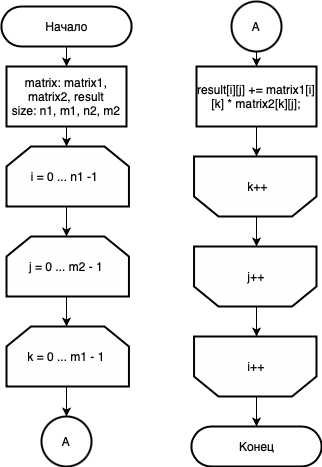

The diagram above was exported from draw.io. Its source (the exported page's mxGraphModel, read from the mxfile embedded in the PNG):
<mxGraphModel dx="946" dy="538" grid="1" gridSize="10" guides="1" tooltips="1" connect="1" arrows="1" fold="1" page="1" pageScale="1" pageWidth="827" pageHeight="1169" math="0" shadow="0">
  <root>
    <mxCell id="Jsni5BgmwoFE00hqnNml-0" />
    <mxCell id="Jsni5BgmwoFE00hqnNml-1" parent="Jsni5BgmwoFE00hqnNml-0" />
    <mxCell id="KWnb44xW0W-K4fDAC_qw-18" value="" style="edgeStyle=orthogonalEdgeStyle;rounded=0;orthogonalLoop=1;jettySize=auto;html=1;" parent="Jsni5BgmwoFE00hqnNml-1" source="KWnb44xW0W-K4fDAC_qw-19" target="KWnb44xW0W-K4fDAC_qw-21" edge="1">
      <mxGeometry relative="1" as="geometry" />
    </mxCell>
    <mxCell id="KWnb44xW0W-K4fDAC_qw-19" value="Начало" style="html=1;dashed=0;whitespace=wrap;shape=mxgraph.dfd.start;strokeWidth=2;" parent="Jsni5BgmwoFE00hqnNml-1" vertex="1">
      <mxGeometry x="340" y="20" width="130" height="40" as="geometry" />
    </mxCell>
    <mxCell id="PoXNN4avgTKr94120bGz-0" style="edgeStyle=orthogonalEdgeStyle;rounded=0;orthogonalLoop=1;jettySize=auto;html=1;exitX=0.5;exitY=1;exitDx=0;exitDy=0;entryX=0.5;entryY=0;entryDx=0;entryDy=0;entryPerimeter=0;" parent="Jsni5BgmwoFE00hqnNml-1" source="KWnb44xW0W-K4fDAC_qw-21" target="yjP8Sk34cULPqGXzy5Ez-0" edge="1">
      <mxGeometry relative="1" as="geometry" />
    </mxCell>
    <mxCell id="KWnb44xW0W-K4fDAC_qw-21" value="matrix: matrix1, matrix2, result&lt;br&gt;size: n1, m1, n2, m2" style="rounded=0;whiteSpace=wrap;html=1;strokeWidth=2;" parent="Jsni5BgmwoFE00hqnNml-1" vertex="1">
      <mxGeometry x="345" y="80" width="120" height="60" as="geometry" />
    </mxCell>
    <mxCell id="PoXNN4avgTKr94120bGz-1" style="edgeStyle=orthogonalEdgeStyle;rounded=0;orthogonalLoop=1;jettySize=auto;html=1;exitX=0.5;exitY=1;exitDx=0;exitDy=0;exitPerimeter=0;entryX=0.5;entryY=0;entryDx=0;entryDy=0;entryPerimeter=0;" parent="Jsni5BgmwoFE00hqnNml-1" source="yjP8Sk34cULPqGXzy5Ez-0" target="yjP8Sk34cULPqGXzy5Ez-1" edge="1">
      <mxGeometry relative="1" as="geometry" />
    </mxCell>
    <mxCell id="yjP8Sk34cULPqGXzy5Ez-0" value="i = 0 ... n1 -1&amp;nbsp;" style="strokeWidth=2;html=1;shape=stencil(rZVNb4MwDIZ/DdcqEK2C48S6U9VLDzun1B1RIUFJ2m7/fi4uavnaCJ3EAb/G7xMHRwl4anNRQRAxJUoI+FsQRWutKxTWspQOQ3zNKbFkFF4oTGIKha0gc6SdhZFiVwBlrDP6CBe5dzcHqXIw5MpXAXvFb64PTzOtFJpIrWwr85BHMyEV1rIvMmOLF8J832KKKiSU4MC01Ht7m1p4n40Jp2G2vph2Lw30L8yHJyach1l5b1oXFE4kbXw7YgsWdVhJPBG29Yclc/vy38LmgM3oawjGU1TGDhpPdyI7fhp9UvvBJVbieoh7iSZd6jPc196d5tHWm/JCqofy+LnykLXrnzZY+hr8a7n38r13Pyu0hbHZRL3372t1ZGB4etAGfpmkgywKuhkGJ7RXXat0TdXCDw==);whiteSpace=wrap;rotation=0;direction=east;gradientColor=#ffffff;" parent="Jsni5BgmwoFE00hqnNml-1" vertex="1">
      <mxGeometry x="345" y="160" width="120" height="60" as="geometry" />
    </mxCell>
    <mxCell id="PoXNN4avgTKr94120bGz-2" style="edgeStyle=orthogonalEdgeStyle;rounded=0;orthogonalLoop=1;jettySize=auto;html=1;exitX=0.5;exitY=1;exitDx=0;exitDy=0;exitPerimeter=0;entryX=0.5;entryY=0;entryDx=0;entryDy=0;entryPerimeter=0;" parent="Jsni5BgmwoFE00hqnNml-1" source="yjP8Sk34cULPqGXzy5Ez-1" target="yjP8Sk34cULPqGXzy5Ez-2" edge="1">
      <mxGeometry relative="1" as="geometry" />
    </mxCell>
    <mxCell id="yjP8Sk34cULPqGXzy5Ez-1" value="j = 0 ... m2 - 1" style="strokeWidth=2;html=1;shape=stencil(rZVNb4MwDIZ/DdcqEK2C48S6U9VLDzun1B1RIUFJ2m7/fi4uavnaCJ3EAb/G7xMHRwl4anNRQRAxJUoI+FsQRWutKxTWspQOQ3zNKbFkFF4oTGIKha0gc6SdhZFiVwBlrDP6CBe5dzcHqXIw5MpXAXvFb64PTzOtFJpIrWwr85BHMyEV1rIvMmOLF8J832KKKiSU4MC01Ht7m1p4n40Jp2G2vph2Lw30L8yHJyach1l5b1oXFE4kbXw7YgsWdVhJPBG29Yclc/vy38LmgM3oawjGU1TGDhpPdyI7fhp9UvvBJVbieoh7iSZd6jPc196d5tHWm/JCqofy+LnykLXrnzZY+hr8a7n38r13Pyu0hbHZRL3372t1ZGB4etAGfpmkgywKuhkGJ7RXXat0TdXCDw==);whiteSpace=wrap;rotation=0;direction=east;gradientColor=#ffffff;" parent="Jsni5BgmwoFE00hqnNml-1" vertex="1">
      <mxGeometry x="345" y="250" width="120" height="60" as="geometry" />
    </mxCell>
    <mxCell id="PoXNN4avgTKr94120bGz-4" style="edgeStyle=orthogonalEdgeStyle;rounded=0;orthogonalLoop=1;jettySize=auto;html=1;exitX=0.5;exitY=1;exitDx=0;exitDy=0;exitPerimeter=0;entryX=0.5;entryY=0;entryDx=0;entryDy=0;" parent="Jsni5BgmwoFE00hqnNml-1" source="yjP8Sk34cULPqGXzy5Ez-2" edge="1">
      <mxGeometry relative="1" as="geometry">
        <mxPoint x="405" y="430" as="targetPoint" />
      </mxGeometry>
    </mxCell>
    <mxCell id="yjP8Sk34cULPqGXzy5Ez-2" value="k = 0 ... m1 - 1" style="strokeWidth=2;html=1;shape=stencil(rZVNb4MwDIZ/DdcqEK2C48S6U9VLDzun1B1RIUFJ2m7/fi4uavnaCJ3EAb/G7xMHRwl4anNRQRAxJUoI+FsQRWutKxTWspQOQ3zNKbFkFF4oTGIKha0gc6SdhZFiVwBlrDP6CBe5dzcHqXIw5MpXAXvFb64PTzOtFJpIrWwr85BHMyEV1rIvMmOLF8J832KKKiSU4MC01Ht7m1p4n40Jp2G2vph2Lw30L8yHJyach1l5b1oXFE4kbXw7YgsWdVhJPBG29Yclc/vy38LmgM3oawjGU1TGDhpPdyI7fhp9UvvBJVbieoh7iSZd6jPc196d5tHWm/JCqofy+LnykLXrnzZY+hr8a7n38r13Pyu0hbHZRL3372t1ZGB4etAGfpmkgywKuhkGJ7RXXat0TdXCDw==);whiteSpace=wrap;rotation=0;direction=east;gradientColor=#ffffff;" parent="Jsni5BgmwoFE00hqnNml-1" vertex="1">
      <mxGeometry x="345" y="340" width="120" height="60" as="geometry" />
    </mxCell>
    <mxCell id="25YynD1LV32FY-uRH0YC-0" style="edgeStyle=orthogonalEdgeStyle;rounded=0;orthogonalLoop=1;jettySize=auto;html=1;exitX=0.5;exitY=1;exitDx=0;exitDy=0;entryX=0.5;entryY=1;entryDx=0;entryDy=0;entryPerimeter=0;" edge="1" parent="Jsni5BgmwoFE00hqnNml-1" source="25YynD1LV32FY-uRH0YC-1" target="25YynD1LV32FY-uRH0YC-8">
      <mxGeometry relative="1" as="geometry" />
    </mxCell>
    <mxCell id="25YynD1LV32FY-uRH0YC-1" value="result[i][j] += matrix1[i][k] * matrix2[k][j];" style="rounded=0;whiteSpace=wrap;html=1;strokeWidth=2;" vertex="1" parent="Jsni5BgmwoFE00hqnNml-1">
      <mxGeometry x="535" y="80" width="120" height="60" as="geometry" />
    </mxCell>
    <mxCell id="25YynD1LV32FY-uRH0YC-2" value="Конец" style="html=1;dashed=0;whitespace=wrap;shape=mxgraph.dfd.start;strokeWidth=2;" vertex="1" parent="Jsni5BgmwoFE00hqnNml-1">
      <mxGeometry x="530" y="440" width="130" height="40" as="geometry" />
    </mxCell>
    <mxCell id="25YynD1LV32FY-uRH0YC-3" style="edgeStyle=orthogonalEdgeStyle;rounded=0;orthogonalLoop=1;jettySize=auto;html=1;exitX=0.5;exitY=0;exitDx=0;exitDy=0;exitPerimeter=0;entryX=0.5;entryY=0.5;entryDx=0;entryDy=-20;entryPerimeter=0;" edge="1" parent="Jsni5BgmwoFE00hqnNml-1" source="25YynD1LV32FY-uRH0YC-4" target="25YynD1LV32FY-uRH0YC-2">
      <mxGeometry relative="1" as="geometry" />
    </mxCell>
    <mxCell id="25YynD1LV32FY-uRH0YC-4" value="i++" style="strokeWidth=2;html=1;shape=stencil(rZVNb4MwDIZ/DdcqEK2C48S6U9VLDzun1B1RIUFJ2m7/fi4uavnaCJ3EAb/G7xMHRwl4anNRQRAxJUoI+FsQRWutKxTWspQOQ3zNKbFkFF4oTGIKha0gc6SdhZFiVwBlrDP6CBe5dzcHqXIw5MpXAXvFb64PTzOtFJpIrWwr85BHMyEV1rIvMmOLF8J832KKKiSU4MC01Ht7m1p4n40Jp2G2vph2Lw30L8yHJyach1l5b1oXFE4kbXw7YgsWdVhJPBG29Yclc/vy38LmgM3oawjGU1TGDhpPdyI7fhp9UvvBJVbieoh7iSZd6jPc196d5tHWm/JCqofy+LnykLXrnzZY+hr8a7n38r13Pyu0hbHZRL3372t1ZGB4etAGfpmkgywKuhkGJ7RXXat0TdXCDw==);whiteSpace=wrap;rotation=0;direction=west;gradientColor=#ffffff;" vertex="1" parent="Jsni5BgmwoFE00hqnNml-1">
      <mxGeometry x="535" y="350" width="120" height="60" as="geometry" />
    </mxCell>
    <mxCell id="25YynD1LV32FY-uRH0YC-5" style="edgeStyle=orthogonalEdgeStyle;rounded=0;orthogonalLoop=1;jettySize=auto;html=1;exitX=0.5;exitY=0;exitDx=0;exitDy=0;exitPerimeter=0;entryX=0.5;entryY=1;entryDx=0;entryDy=0;entryPerimeter=0;" edge="1" parent="Jsni5BgmwoFE00hqnNml-1" source="25YynD1LV32FY-uRH0YC-6" target="25YynD1LV32FY-uRH0YC-4">
      <mxGeometry relative="1" as="geometry" />
    </mxCell>
    <mxCell id="25YynD1LV32FY-uRH0YC-6" value="j++" style="strokeWidth=2;html=1;shape=stencil(rZVNb4MwDIZ/DdcqEK2C48S6U9VLDzun1B1RIUFJ2m7/fi4uavnaCJ3EAb/G7xMHRwl4anNRQRAxJUoI+FsQRWutKxTWspQOQ3zNKbFkFF4oTGIKha0gc6SdhZFiVwBlrDP6CBe5dzcHqXIw5MpXAXvFb64PTzOtFJpIrWwr85BHMyEV1rIvMmOLF8J832KKKiSU4MC01Ht7m1p4n40Jp2G2vph2Lw30L8yHJyach1l5b1oXFE4kbXw7YgsWdVhJPBG29Yclc/vy38LmgM3oawjGU1TGDhpPdyI7fhp9UvvBJVbieoh7iSZd6jPc196d5tHWm/JCqofy+LnykLXrnzZY+hr8a7n38r13Pyu0hbHZRL3372t1ZGB4etAGfpmkgywKuhkGJ7RXXat0TdXCDw==);whiteSpace=wrap;rotation=0;direction=west;gradientColor=#ffffff;" vertex="1" parent="Jsni5BgmwoFE00hqnNml-1">
      <mxGeometry x="535" y="260" width="120" height="60" as="geometry" />
    </mxCell>
    <mxCell id="25YynD1LV32FY-uRH0YC-7" style="edgeStyle=orthogonalEdgeStyle;rounded=0;orthogonalLoop=1;jettySize=auto;html=1;exitX=0.5;exitY=0;exitDx=0;exitDy=0;exitPerimeter=0;entryX=0.5;entryY=1;entryDx=0;entryDy=0;entryPerimeter=0;" edge="1" parent="Jsni5BgmwoFE00hqnNml-1" source="25YynD1LV32FY-uRH0YC-8" target="25YynD1LV32FY-uRH0YC-6">
      <mxGeometry relative="1" as="geometry" />
    </mxCell>
    <mxCell id="25YynD1LV32FY-uRH0YC-8" value="&amp;nbsp;k++" style="strokeWidth=2;html=1;shape=stencil(rZVNb4MwDIZ/DdcqEK2C48S6U9VLDzun1B1RIUFJ2m7/fi4uavnaCJ3EAb/G7xMHRwl4anNRQRAxJUoI+FsQRWutKxTWspQOQ3zNKbFkFF4oTGIKha0gc6SdhZFiVwBlrDP6CBe5dzcHqXIw5MpXAXvFb64PTzOtFJpIrWwr85BHMyEV1rIvMmOLF8J832KKKiSU4MC01Ht7m1p4n40Jp2G2vph2Lw30L8yHJyach1l5b1oXFE4kbXw7YgsWdVhJPBG29Yclc/vy38LmgM3oawjGU1TGDhpPdyI7fhp9UvvBJVbieoh7iSZd6jPc196d5tHWm/JCqofy+LnykLXrnzZY+hr8a7n38r13Pyu0hbHZRL3372t1ZGB4etAGfpmkgywKuhkGJ7RXXat0TdXCDw==);whiteSpace=wrap;rotation=0;direction=west;gradientColor=#ffffff;" vertex="1" parent="Jsni5BgmwoFE00hqnNml-1">
      <mxGeometry x="535" y="170" width="120" height="60" as="geometry" />
    </mxCell>
    <mxCell id="SfP6UGotT8VPiuhT0tvs-0" value="A" style="ellipse;whiteSpace=wrap;html=1;aspect=fixed;strokeWidth=2;" vertex="1" parent="Jsni5BgmwoFE00hqnNml-1">
      <mxGeometry x="380" y="430" width="50" height="50" as="geometry" />
    </mxCell>
    <mxCell id="SfP6UGotT8VPiuhT0tvs-3" style="edgeStyle=orthogonalEdgeStyle;rounded=0;orthogonalLoop=1;jettySize=auto;html=1;exitX=0.5;exitY=1;exitDx=0;exitDy=0;entryX=0.5;entryY=0;entryDx=0;entryDy=0;" edge="1" parent="Jsni5BgmwoFE00hqnNml-1" source="SfP6UGotT8VPiuhT0tvs-1" target="25YynD1LV32FY-uRH0YC-1">
      <mxGeometry relative="1" as="geometry" />
    </mxCell>
    <mxCell id="SfP6UGotT8VPiuhT0tvs-1" value="A" style="ellipse;whiteSpace=wrap;html=1;aspect=fixed;strokeWidth=2;" vertex="1" parent="Jsni5BgmwoFE00hqnNml-1">
      <mxGeometry x="570" y="15" width="50" height="50" as="geometry" />
    </mxCell>
  </root>
</mxGraphModel>